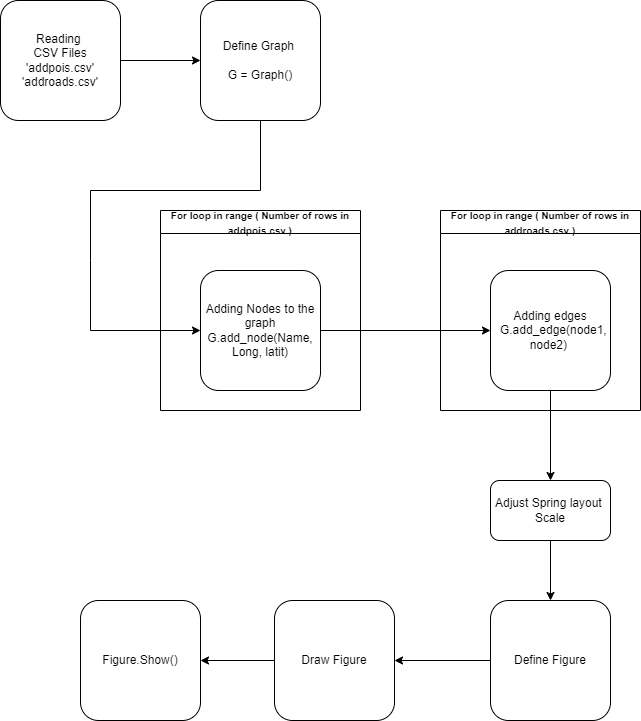

The diagram above was exported from draw.io. Its source (the exported page's mxGraphModel, read from the mxfile embedded in the PNG):
<mxGraphModel dx="1406" dy="623" grid="1" gridSize="10" guides="1" tooltips="1" connect="1" arrows="1" fold="1" page="1" pageScale="1" pageWidth="827" pageHeight="1169" math="0" shadow="0">
  <root>
    <mxCell id="WIyWlLk6GJQsqaUBKTNV-0" />
    <mxCell id="WIyWlLk6GJQsqaUBKTNV-1" parent="WIyWlLk6GJQsqaUBKTNV-0" />
    <mxCell id="_0dz4dROIM-B8yh1dVxu-0" value="Reading&amp;nbsp;&lt;br&gt;CSV Files&lt;br&gt;'addpois.csv'&lt;br&gt;'addroads.csv'" style="rounded=1;whiteSpace=wrap;html=1;fontSize=12;glass=0;strokeWidth=1;shadow=0;" vertex="1" parent="WIyWlLk6GJQsqaUBKTNV-1">
      <mxGeometry x="80" y="90" width="120" height="120" as="geometry" />
    </mxCell>
    <mxCell id="_0dz4dROIM-B8yh1dVxu-1" value="Define Graph&amp;nbsp;&lt;br&gt;&lt;br&gt;G = Graph()" style="rounded=1;whiteSpace=wrap;html=1;fontSize=12;glass=0;strokeWidth=1;shadow=0;" vertex="1" parent="WIyWlLk6GJQsqaUBKTNV-1">
      <mxGeometry x="280" y="90" width="120" height="120" as="geometry" />
    </mxCell>
    <mxCell id="_0dz4dROIM-B8yh1dVxu-2" value="Adding Nodes to the graph&lt;br&gt;G.add_node(Name, Long, latit)" style="rounded=1;whiteSpace=wrap;html=1;fontSize=12;glass=0;strokeWidth=1;shadow=0;" vertex="1" parent="WIyWlLk6GJQsqaUBKTNV-1">
      <mxGeometry x="280" y="360" width="120" height="120" as="geometry" />
    </mxCell>
    <mxCell id="_0dz4dROIM-B8yh1dVxu-3" value="Adding edges&lt;br&gt;&amp;nbsp;&amp;nbsp;G.add_edge(node1, node2)&amp;nbsp;" style="rounded=1;whiteSpace=wrap;html=1;fontSize=12;glass=0;strokeWidth=1;shadow=0;" vertex="1" parent="WIyWlLk6GJQsqaUBKTNV-1">
      <mxGeometry x="570" y="360" width="120" height="120" as="geometry" />
    </mxCell>
    <mxCell id="_0dz4dROIM-B8yh1dVxu-4" value="" style="endArrow=classic;html=1;rounded=0;" edge="1" parent="WIyWlLk6GJQsqaUBKTNV-1" source="_0dz4dROIM-B8yh1dVxu-0" target="_0dz4dROIM-B8yh1dVxu-1">
      <mxGeometry width="50" height="50" relative="1" as="geometry">
        <mxPoint x="390" y="340" as="sourcePoint" />
        <mxPoint x="440" y="290" as="targetPoint" />
      </mxGeometry>
    </mxCell>
    <mxCell id="_0dz4dROIM-B8yh1dVxu-5" value="" style="endArrow=classic;html=1;rounded=0;" edge="1" parent="WIyWlLk6GJQsqaUBKTNV-1" source="_0dz4dROIM-B8yh1dVxu-1" target="_0dz4dROIM-B8yh1dVxu-2">
      <mxGeometry width="50" height="50" relative="1" as="geometry">
        <mxPoint x="330" y="240" as="sourcePoint" />
        <mxPoint x="380" y="190" as="targetPoint" />
        <Array as="points">
          <mxPoint x="340" y="280" />
          <mxPoint x="170" y="280" />
          <mxPoint x="170" y="350" />
          <mxPoint x="170" y="420" />
          <mxPoint x="240" y="420" />
        </Array>
      </mxGeometry>
    </mxCell>
    <mxCell id="_0dz4dROIM-B8yh1dVxu-6" value="" style="endArrow=classic;html=1;rounded=0;exitX=1;exitY=0.5;exitDx=0;exitDy=0;entryX=0;entryY=0.5;entryDx=0;entryDy=0;" edge="1" parent="WIyWlLk6GJQsqaUBKTNV-1" source="_0dz4dROIM-B8yh1dVxu-2" target="_0dz4dROIM-B8yh1dVxu-3">
      <mxGeometry width="50" height="50" relative="1" as="geometry">
        <mxPoint x="390" y="340" as="sourcePoint" />
        <mxPoint x="440" y="290" as="targetPoint" />
      </mxGeometry>
    </mxCell>
    <mxCell id="_0dz4dROIM-B8yh1dVxu-7" value="&lt;font style=&quot;font-size: 10px;&quot;&gt;For loop in range ( Number of rows in addpois.csv )&lt;/font&gt;" style="swimlane;whiteSpace=wrap;html=1;" vertex="1" parent="WIyWlLk6GJQsqaUBKTNV-1">
      <mxGeometry x="240" y="300" width="200" height="200" as="geometry" />
    </mxCell>
    <mxCell id="_0dz4dROIM-B8yh1dVxu-9" value="&lt;font style=&quot;font-size: 10px;&quot;&gt;For loop in range ( Number of rows in addroads.csv )&lt;/font&gt;" style="swimlane;whiteSpace=wrap;html=1;" vertex="1" parent="WIyWlLk6GJQsqaUBKTNV-1">
      <mxGeometry x="520" y="300" width="200" height="200" as="geometry" />
    </mxCell>
    <mxCell id="_0dz4dROIM-B8yh1dVxu-10" value="Define Figure" style="rounded=1;whiteSpace=wrap;html=1;fontSize=12;glass=0;strokeWidth=1;shadow=0;" vertex="1" parent="WIyWlLk6GJQsqaUBKTNV-1">
      <mxGeometry x="570" y="690" width="120" height="120" as="geometry" />
    </mxCell>
    <mxCell id="_0dz4dROIM-B8yh1dVxu-11" value="Draw Figure" style="rounded=1;whiteSpace=wrap;html=1;fontSize=12;glass=0;strokeWidth=1;shadow=0;" vertex="1" parent="WIyWlLk6GJQsqaUBKTNV-1">
      <mxGeometry x="354" y="690" width="120" height="120" as="geometry" />
    </mxCell>
    <mxCell id="_0dz4dROIM-B8yh1dVxu-12" value="Figure.Show()" style="rounded=1;whiteSpace=wrap;html=1;fontSize=12;glass=0;strokeWidth=1;shadow=0;" vertex="1" parent="WIyWlLk6GJQsqaUBKTNV-1">
      <mxGeometry x="160" y="690" width="120" height="120" as="geometry" />
    </mxCell>
    <mxCell id="_0dz4dROIM-B8yh1dVxu-13" value="" style="endArrow=classic;html=1;rounded=0;exitX=0.5;exitY=1;exitDx=0;exitDy=0;entryX=0.5;entryY=0;entryDx=0;entryDy=0;" edge="1" parent="WIyWlLk6GJQsqaUBKTNV-1" source="_0dz4dROIM-B8yh1dVxu-3" target="_0dz4dROIM-B8yh1dVxu-16">
      <mxGeometry width="50" height="50" relative="1" as="geometry">
        <mxPoint x="570" y="600" as="sourcePoint" />
        <mxPoint x="630" y="560" as="targetPoint" />
      </mxGeometry>
    </mxCell>
    <mxCell id="_0dz4dROIM-B8yh1dVxu-14" value="" style="endArrow=classic;html=1;rounded=0;exitX=0;exitY=0.5;exitDx=0;exitDy=0;entryX=1;entryY=0.5;entryDx=0;entryDy=0;" edge="1" parent="WIyWlLk6GJQsqaUBKTNV-1" source="_0dz4dROIM-B8yh1dVxu-10" target="_0dz4dROIM-B8yh1dVxu-11">
      <mxGeometry width="50" height="50" relative="1" as="geometry">
        <mxPoint x="570" y="600" as="sourcePoint" />
        <mxPoint x="620" y="550" as="targetPoint" />
      </mxGeometry>
    </mxCell>
    <mxCell id="_0dz4dROIM-B8yh1dVxu-15" value="" style="endArrow=classic;html=1;rounded=0;exitX=0;exitY=0.5;exitDx=0;exitDy=0;entryX=1;entryY=0.5;entryDx=0;entryDy=0;" edge="1" parent="WIyWlLk6GJQsqaUBKTNV-1" source="_0dz4dROIM-B8yh1dVxu-11" target="_0dz4dROIM-B8yh1dVxu-12">
      <mxGeometry width="50" height="50" relative="1" as="geometry">
        <mxPoint x="570" y="600" as="sourcePoint" />
        <mxPoint x="620" y="550" as="targetPoint" />
      </mxGeometry>
    </mxCell>
    <mxCell id="_0dz4dROIM-B8yh1dVxu-16" value="Adjust Spring layout&amp;nbsp;&lt;br&gt;Scale" style="rounded=1;whiteSpace=wrap;html=1;fontSize=12;glass=0;strokeWidth=1;shadow=0;" vertex="1" parent="WIyWlLk6GJQsqaUBKTNV-1">
      <mxGeometry x="570" y="570" width="120" height="60" as="geometry" />
    </mxCell>
    <mxCell id="_0dz4dROIM-B8yh1dVxu-17" value="" style="endArrow=classic;html=1;rounded=0;exitX=0.5;exitY=1;exitDx=0;exitDy=0;entryX=0.5;entryY=0;entryDx=0;entryDy=0;" edge="1" parent="WIyWlLk6GJQsqaUBKTNV-1" source="_0dz4dROIM-B8yh1dVxu-16" target="_0dz4dROIM-B8yh1dVxu-10">
      <mxGeometry width="50" height="50" relative="1" as="geometry">
        <mxPoint x="720" y="680" as="sourcePoint" />
        <mxPoint x="770" y="630" as="targetPoint" />
      </mxGeometry>
    </mxCell>
  </root>
</mxGraphModel>